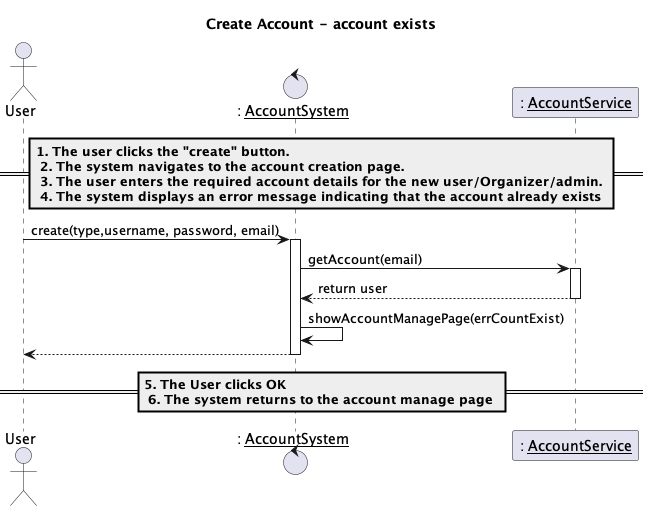

The diagram above was rendered by PlantUML. Its source (embedded in the PNG):
@startuml
title Create Account - account exists



actor "User" as us
control ": __AccountSystem__" as accountSys
participant ": __AccountService__" as accountSer

== 1. The user clicks the "create" button.\n 2. The system navigates to the account creation page. \n 3. The user enters the required account details for the new user/Organizer/admin. \n 4. The system displays an error message indicating that the account already exists==
us -> accountSys: create(type,username, password, email)
activate accountSys

accountSys -> accountSer: getAccount(email)
activate accountSer
accountSer --> accountSys: return user
deactivate accountSer




accountSys -> accountSys: showAccountManagePage(errCountExist)
accountSys --> us
deactivate accountSys
== 5. The User clicks OK \n 6. The system returns to the account manage page ==
@enduml